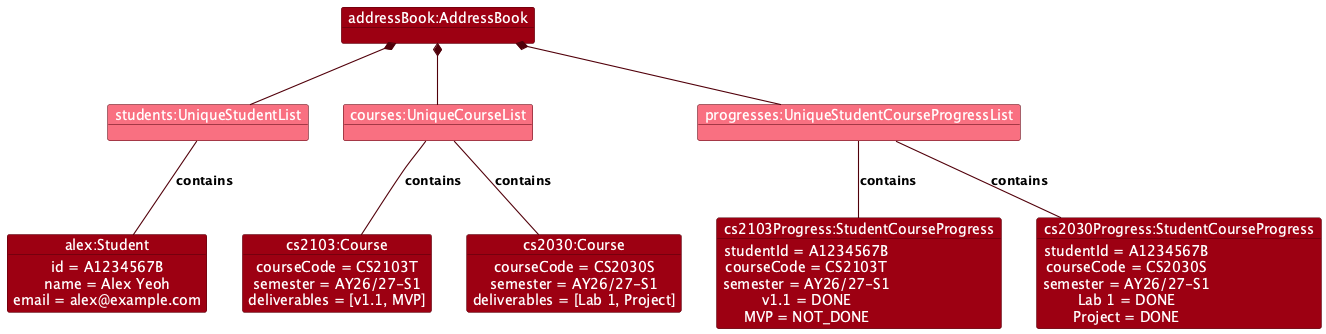

The diagram above was rendered by PlantUML. Its source (embedded in the PNG):
@startuml
!include style.puml
show members
skinparam arrowThickness 1.1
skinparam arrowColor MODEL_COLOR_T4
skinparam objectBackgroundColor MODEL_COLOR
skinparam objectFontColor white
skinparam objectBorderColor MODEL_COLOR_T4

object "addressBook:AddressBook" as AddressBook

object "students:UniqueStudentList" as Students MODEL_COLOR_T1
object "courses:UniqueCourseList" as Courses MODEL_COLOR_T1
object "progresses:UniqueStudentCourseProgressList" as Progresses MODEL_COLOR_T1

object "alex:Student" as Alex {
  id = A1234567B
  name = Alex Yeoh
  email = alex@example.com
}

object "cs2103:Course" as Cs2103 {
  courseCode = CS2103T
  semester = AY26/27-S1
  deliverables = [v1.1, MVP]
}

object "cs2030:Course" as Cs2030 {
  courseCode = CS2030S
  semester = AY26/27-S1
  deliverables = [Lab 1, Project]
}

object "cs2103Progress:StudentCourseProgress" as Cs2103Progress {
  studentId = A1234567B
  courseCode = CS2103T
  semester = AY26/27-S1
  v1.1 = DONE
  MVP = NOT_DONE
}

object "cs2030Progress:StudentCourseProgress" as Cs2030Progress {
  studentId = A1234567B
  courseCode = CS2030S
  semester = AY26/27-S1
  Lab 1 = DONE
  Project = DONE
}

AddressBook *-- Students
AddressBook *-- Courses
AddressBook *-- Progresses

Students -- Alex : contains
Courses -- Cs2103 : contains
Courses -- Cs2030 : contains
Progresses -- Cs2103Progress : contains
Progresses -- Cs2030Progress : contains

Alex -[hidden]right- Cs2103
Cs2103 -[hidden]right- Cs2030
Cs2103Progress -[hidden]right- Cs2030Progress
@enduml